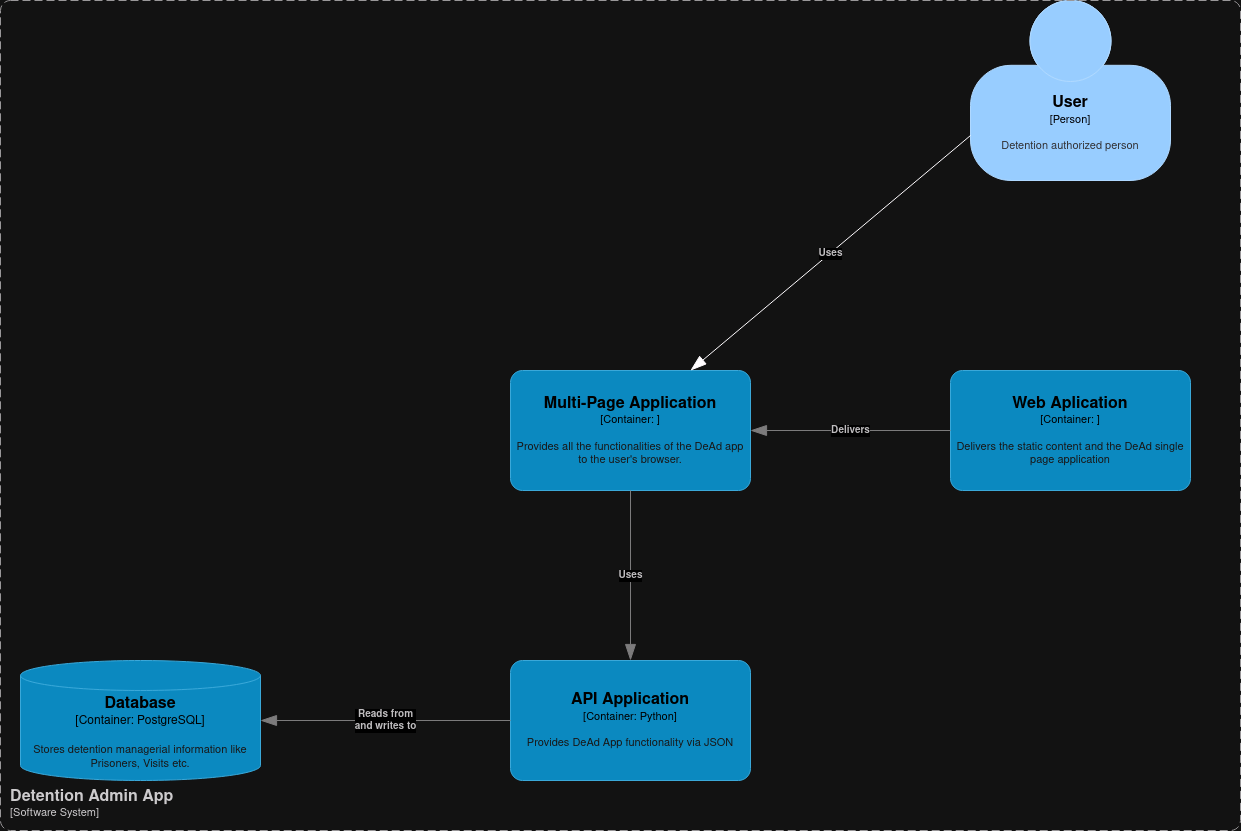

The diagram above was exported from draw.io. Its source (the exported page's mxGraphModel, read from the mxfile embedded in the PNG):
<mxGraphModel dx="1434" dy="781" grid="1" gridSize="10" guides="1" tooltips="1" connect="1" arrows="1" fold="1" page="1" pageScale="1" pageWidth="827" pageHeight="1169" math="0" shadow="0">
  <root>
    <mxCell id="0" />
    <mxCell id="1" parent="0" />
    <object placeholders="1" c4Name="User" c4Type="Person" c4Description="Detention authorized person" label="&lt;font style=&quot;font-size: 16px&quot;&gt;&lt;b&gt;%c4Name%&lt;/b&gt;&lt;/font&gt;&lt;div&gt;[%c4Type%]&lt;/div&gt;&lt;br&gt;&lt;div&gt;&lt;font style=&quot;font-size: 11px&quot;&gt;&lt;font color=&quot;#cccccc&quot;&gt;%c4Description%&lt;/font&gt;&lt;/div&gt;" id="uptBEjtwOAAAL2IPla1J-1">
      <mxCell style="html=1;fontSize=11;dashed=0;whiteSpace=wrap;fillColor=#083F75;strokeColor=#06315C;fontColor=#ffffff;shape=mxgraph.c4.person2;align=center;metaEdit=1;points=[[0.5,0,0],[1,0.5,0],[1,0.75,0],[0.75,1,0],[0.5,1,0],[0.25,1,0],[0,0.75,0],[0,0.5,0]];resizable=0;" parent="1" vertex="1">
        <mxGeometry x="1050" width="200" height="180" as="geometry" />
      </mxCell>
    </object>
    <object placeholders="1" c4Name="Web Aplication" c4Type="Container" c4Technology="" c4Description="Delivers the static content and the DeAd single page application" label="&lt;font style=&quot;font-size: 16px&quot;&gt;&lt;b&gt;%c4Name%&lt;/b&gt;&lt;/font&gt;&lt;div&gt;[%c4Type%: %c4Technology%]&lt;/div&gt;&lt;br&gt;&lt;div&gt;&lt;font style=&quot;font-size: 11px&quot;&gt;&lt;font color=&quot;#E6E6E6&quot;&gt;%c4Description%&lt;/font&gt;&lt;/div&gt;" id="uptBEjtwOAAAL2IPla1J-2">
      <mxCell style="rounded=1;whiteSpace=wrap;html=1;fontSize=11;labelBackgroundColor=none;fillColor=#23A2D9;fontColor=#ffffff;align=center;arcSize=10;strokeColor=#0E7DAD;metaEdit=1;resizable=0;points=[[0.25,0,0],[0.5,0,0],[0.75,0,0],[1,0.25,0],[1,0.5,0],[1,0.75,0],[0.75,1,0],[0.5,1,0],[0.25,1,0],[0,0.75,0],[0,0.5,0],[0,0.25,0]];" parent="1" vertex="1">
        <mxGeometry x="1030" y="370" width="240" height="120" as="geometry" />
      </mxCell>
    </object>
    <object placeholders="1" c4Name="Multi-Page Application" c4Type="Container" c4Technology="" c4Description="Provides all the functionalities of the DeAd app to the user's browser." label="&lt;font style=&quot;font-size: 16px&quot;&gt;&lt;b&gt;%c4Name%&lt;/b&gt;&lt;/font&gt;&lt;div&gt;[%c4Type%: %c4Technology%]&lt;/div&gt;&lt;br&gt;&lt;div&gt;&lt;font style=&quot;font-size: 11px&quot;&gt;&lt;font color=&quot;#E6E6E6&quot;&gt;%c4Description%&lt;/font&gt;&lt;/div&gt;" id="uptBEjtwOAAAL2IPla1J-5">
      <mxCell style="rounded=1;whiteSpace=wrap;html=1;fontSize=11;labelBackgroundColor=none;fillColor=#23A2D9;fontColor=#ffffff;align=center;arcSize=10;strokeColor=#0E7DAD;metaEdit=1;resizable=0;points=[[0.25,0,0],[0.5,0,0],[0.75,0,0],[1,0.25,0],[1,0.5,0],[1,0.75,0],[0.75,1,0],[0.5,1,0],[0.25,1,0],[0,0.75,0],[0,0.5,0],[0,0.25,0]];" parent="1" vertex="1">
        <mxGeometry x="590" y="370" width="240" height="120" as="geometry" />
      </mxCell>
    </object>
    <object placeholders="1" c4Type="Relationship" c4Description="Delivers" label="&lt;div style=&quot;text-align: left&quot;&gt;&lt;div style=&quot;text-align: center&quot;&gt;&lt;b&gt;%c4Description%&lt;/b&gt;&lt;/div&gt;" id="uptBEjtwOAAAL2IPla1J-6">
      <mxCell style="endArrow=blockThin;html=1;fontSize=10;fontColor=#404040;strokeWidth=1;endFill=1;strokeColor=#828282;elbow=vertical;metaEdit=1;endSize=14;startSize=14;jumpStyle=arc;jumpSize=16;rounded=0;edgeStyle=orthogonalEdgeStyle;entryX=1;entryY=0.5;entryDx=0;entryDy=0;entryPerimeter=0;exitX=0;exitY=0.5;exitDx=0;exitDy=0;exitPerimeter=0;" parent="1" source="uptBEjtwOAAAL2IPla1J-2" target="uptBEjtwOAAAL2IPla1J-5" edge="1">
        <mxGeometry width="240" relative="1" as="geometry">
          <mxPoint x="290" y="380" as="sourcePoint" />
          <mxPoint x="250" y="450" as="targetPoint" />
        </mxGeometry>
      </mxCell>
    </object>
    <object placeholders="1" c4Type="Relationship" c4Description="Uses" label="&lt;div style=&quot;text-align: left&quot;&gt;&lt;div style=&quot;text-align: center&quot;&gt;&lt;b&gt;%c4Description%&lt;/b&gt;&lt;/div&gt;" id="uptBEjtwOAAAL2IPla1J-8">
      <mxCell style="endArrow=blockThin;html=1;fontSize=10;fontColor=#404040;strokeWidth=1;endFill=1;strokeColor=default;elbow=vertical;metaEdit=1;endSize=14;startSize=14;jumpStyle=arc;jumpSize=16;rounded=0;exitX=0;exitY=0.75;exitDx=0;exitDy=0;exitPerimeter=0;entryX=0.75;entryY=0;entryDx=0;entryDy=0;entryPerimeter=0;" parent="1" source="uptBEjtwOAAAL2IPla1J-1" target="uptBEjtwOAAAL2IPla1J-5" edge="1">
        <mxGeometry width="240" relative="1" as="geometry">
          <mxPoint x="290" y="380" as="sourcePoint" />
          <mxPoint x="530" y="380" as="targetPoint" />
        </mxGeometry>
      </mxCell>
    </object>
    <object placeholders="1" c4Name="API Application" c4Type="Container" c4Technology="Python" c4Description="Provides DeAd App functionality via JSON" label="&lt;font style=&quot;font-size: 16px&quot;&gt;&lt;b&gt;%c4Name%&lt;/b&gt;&lt;/font&gt;&lt;div&gt;[%c4Type%: %c4Technology%]&lt;/div&gt;&lt;br&gt;&lt;div&gt;&lt;font style=&quot;font-size: 11px&quot;&gt;&lt;font color=&quot;#E6E6E6&quot;&gt;%c4Description%&lt;/font&gt;&lt;/div&gt;" id="uptBEjtwOAAAL2IPla1J-9">
      <mxCell style="rounded=1;whiteSpace=wrap;html=1;fontSize=11;labelBackgroundColor=none;fillColor=#23A2D9;fontColor=#ffffff;align=center;arcSize=10;strokeColor=#0E7DAD;metaEdit=1;resizable=0;points=[[0.25,0,0],[0.5,0,0],[0.75,0,0],[1,0.25,0],[1,0.5,0],[1,0.75,0],[0.75,1,0],[0.5,1,0],[0.25,1,0],[0,0.75,0],[0,0.5,0],[0,0.25,0]];" parent="1" vertex="1">
        <mxGeometry x="590" y="660" width="240" height="120" as="geometry" />
      </mxCell>
    </object>
    <object placeholders="1" c4Type="Relationship" c4Description="Uses" label="&lt;div style=&quot;text-align: left&quot;&gt;&lt;div style=&quot;text-align: center&quot;&gt;&lt;b&gt;%c4Description%&lt;/b&gt;&lt;/div&gt;" id="uptBEjtwOAAAL2IPla1J-10">
      <mxCell style="endArrow=blockThin;html=1;fontSize=10;fontColor=#404040;strokeWidth=1;endFill=1;strokeColor=#828282;elbow=vertical;metaEdit=1;endSize=14;startSize=14;jumpStyle=arc;jumpSize=16;rounded=0;edgeStyle=orthogonalEdgeStyle;exitX=0.5;exitY=1;exitDx=0;exitDy=0;exitPerimeter=0;entryX=0.5;entryY=0;entryDx=0;entryDy=0;entryPerimeter=0;" parent="1" source="uptBEjtwOAAAL2IPla1J-5" target="uptBEjtwOAAAL2IPla1J-9" edge="1">
        <mxGeometry width="240" relative="1" as="geometry">
          <mxPoint x="290" y="580" as="sourcePoint" />
          <mxPoint x="530" y="580" as="targetPoint" />
        </mxGeometry>
      </mxCell>
    </object>
    <object placeholders="1" c4Name="Database" c4Type="Container" c4Technology="PostgreSQL" c4Description="Stores detention managerial information like Prisoners, Visits etc." label="&lt;font style=&quot;font-size: 16px&quot;&gt;&lt;b&gt;%c4Name%&lt;/b&gt;&lt;/font&gt;&lt;div&gt;[%c4Type%:&amp;nbsp;%c4Technology%]&lt;/div&gt;&lt;br&gt;&lt;div&gt;&lt;font style=&quot;font-size: 11px&quot;&gt;&lt;font color=&quot;#E6E6E6&quot;&gt;%c4Description%&lt;/font&gt;&lt;/div&gt;" id="uptBEjtwOAAAL2IPla1J-11">
      <mxCell style="shape=cylinder3;size=15;whiteSpace=wrap;html=1;boundedLbl=1;rounded=0;labelBackgroundColor=none;fillColor=#23A2D9;fontSize=12;fontColor=#ffffff;align=center;strokeColor=#0E7DAD;metaEdit=1;points=[[0.5,0,0],[1,0.25,0],[1,0.5,0],[1,0.75,0],[0.5,1,0],[0,0.75,0],[0,0.5,0],[0,0.25,0]];resizable=0;" parent="1" vertex="1">
        <mxGeometry x="100" y="660" width="240" height="120" as="geometry" />
      </mxCell>
    </object>
    <object placeholders="1" c4Type="Relationship" c4Description="Reads from&#10;and writes to" label="&lt;div style=&quot;text-align: left&quot;&gt;&lt;div style=&quot;text-align: center&quot;&gt;&lt;b&gt;%c4Description%&lt;/b&gt;&lt;/div&gt;" id="uptBEjtwOAAAL2IPla1J-15">
      <mxCell style="endArrow=blockThin;html=1;fontSize=10;fontColor=#404040;strokeWidth=1;endFill=1;strokeColor=#828282;elbow=vertical;metaEdit=1;endSize=14;startSize=14;jumpStyle=arc;jumpSize=16;rounded=0;edgeStyle=orthogonalEdgeStyle;entryX=1;entryY=0.5;entryDx=0;entryDy=0;entryPerimeter=0;exitX=0;exitY=0.5;exitDx=0;exitDy=0;exitPerimeter=0;" parent="1" source="uptBEjtwOAAAL2IPla1J-9" target="uptBEjtwOAAAL2IPla1J-11" edge="1">
        <mxGeometry width="240" relative="1" as="geometry">
          <mxPoint x="340" y="640" as="sourcePoint" />
          <mxPoint x="580" y="640" as="targetPoint" />
        </mxGeometry>
      </mxCell>
    </object>
    <object placeholders="1" c4Name="Detention Admin App" c4Type="SystemScopeBoundary" c4Application="Software System" label="&lt;font style=&quot;font-size: 16px&quot;&gt;&lt;b&gt;&lt;div style=&quot;text-align: left&quot;&gt;%c4Name%&lt;/div&gt;&lt;/b&gt;&lt;/font&gt;&lt;div style=&quot;text-align: left&quot;&gt;[%c4Application%]&lt;/div&gt;" id="uptBEjtwOAAAL2IPla1J-16">
      <mxCell style="rounded=1;fontSize=11;whiteSpace=wrap;html=1;dashed=1;arcSize=20;fillColor=none;strokeColor=#666666;fontColor=#333333;labelBackgroundColor=none;align=left;verticalAlign=bottom;labelBorderColor=none;spacingTop=0;spacing=10;dashPattern=8 4;metaEdit=1;rotatable=0;perimeter=rectanglePerimeter;noLabel=0;labelPadding=0;allowArrows=0;connectable=0;expand=0;recursiveResize=0;editable=1;pointerEvents=0;absoluteArcSize=1;points=[[0.25,0,0],[0.5,0,0],[0.75,0,0],[1,0.25,0],[1,0.5,0],[1,0.75,0],[0.75,1,0],[0.5,1,0],[0.25,1,0],[0,0.75,0],[0,0.5,0],[0,0.25,0]];" parent="1" vertex="1">
        <mxGeometry x="80" width="1240" height="830" as="geometry" />
      </mxCell>
    </object>
  </root>
</mxGraphModel>